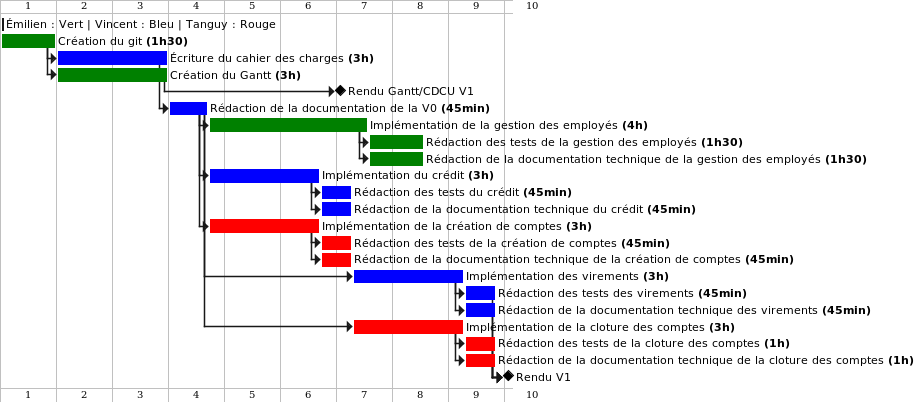

The diagram above was rendered by PlantUML. Its source (embedded in the PNG):
@startgantt
!define t(x) <b>(x)

projectscale weekly zoom 2

[ Émilien : Vert | Vincent : Bleu | Tanguy : Rouge] lasts 0 day
''''''''''''''''''''''''''''''''''''''''''''''''''''''''''''''''''''''''''''''''''''''''',
'Taches
[Création du git t(1h30)] as [CreaGit] lasts 7 day
[CreaGit] is colored in green
[Écriture du cahier des charges t(3h)] as [CDCU] lasts 14 day
[CDCU] is colored in blue
[Création du Gantt t(3h)] as [GANTT] lasts 14 day
[GANTT] is colored in green

[Rendu Gantt/CDCU V1] as [RenduGCV1] happens 42 day after [CreaGit]'s start


[Rédaction de la documentation de la V0 t(45min)] as [DocV0] lasts 5 day
[DocV0] is colored in blue


[Implémentation de la gestion des employés t(4h)] as [ImpleGest] lasts 20 day
[ImpleGest] is colored in green
[Rédaction des tests de la gestion des employés t(1h30)] as [TestGest] lasts 7 day
[TestGest] is colored in green
[Rédaction de la documentation technique de la gestion des employés t(1h30)] as [DocGest] lasts 7 day
[DocGest] is colored in green

[Implémentation du crédit t(3h)] as [ImpleCred] lasts 14 day
[ImpleCred] is colored in blue
[Rédaction des tests du crédit t(45min)] as [TestCred] lasts 4 day
[TestCred] is colored in blue
[Rédaction de la documentation technique du crédit t(45min)] as [DocCred] lasts 4 day
[DocCred] is colored in blue

[Implémentation de la création de comptes t(3h)] as [ImpleCrea] lasts 14 day
[ImpleCrea] is colored in red
[Rédaction des tests de la création de comptes t(45min)] as [TestCrea] lasts 4 day
[TestCrea] is colored in red
[Rédaction de la documentation technique de la création de comptes t(45min)] as [DocCrea] lasts 4 day
[DocCrea] is colored in red

[Implémentation des virements t(3h)] as [ImpleVir] lasts 14 day
[ImpleVir] is colored in blue
[Rédaction des tests des virements t(45min)] as [TestVir] lasts 4 day
[TestVir] is colored in blue
[Rédaction de la documentation technique des virements t(45min)] as [DocVir] lasts 4 day
[DocVir] is colored in blue

[Implémentation de la cloture des comptes t(3h)] as [ImpleClot] lasts 14 day
[ImpleClot] is colored in red
[Rédaction des tests de la cloture des comptes t(1h)] as [TestClot] lasts 4 day
[TestClot] is colored in red
[Rédaction de la documentation technique de la cloture des comptes t(1h)] as [DocClot] lasts 4 day
[DocClot] is colored in red

[Rendu V1] happens 63 day after [CreaGit]'s start

''''''''''''''''''''''''''''''''''''''''''''''''''''''''''''''''''''''''''''''''''''''''''
'Mise en ordre
[CDCU] starts at [CreaGit]'s end
[GANTT] starts at [CreaGit]'s end

[GANTT] -> [RenduGCV1]

[DocV0] starts at [CDCU]'s end

[ImpleGest] starts at [DocV0]'s end
[TestGest] starts at [ImpleGest]'s end
[DocGest] starts at [ImpleGest]'s end

[ImpleCred] starts at [DocV0]'s end
[TestCred] starts at [ImpleCred]'s end
[DocCred] starts at [ImpleCred]'s end

[ImpleCrea] starts at [DocV0]'s end
[TestCrea] starts at [ImpleCrea]'s end
[DocCrea] starts at [ImpleCrea]'s end

[ImpleVir] starts 18 day after [DocV0]'s end
[TestVir] starts at [ImpleVir]'s end
[DocVir] starts at [ImpleVir]'s end

[ImpleClot] starts 18 day after [DocV0]'s end
[TestClot] starts at [ImpleClot]'s end
[DocClot] starts at [ImpleClot]'s end

[DocClot] -> [Rendu V1]
[TestClot] -> [Rendu V1]
[DocVir] -> [Rendu V1]
[TestVir] -> [Rendu V1]
@endgantt